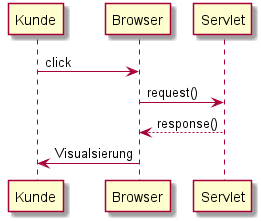

The diagram above was rendered by PlantUML. Its source (embedded in the PNG):
@startuml
Kunde -> Browser: click
Browser -> Servlet: request()
Servlet --> Browser: response()
Browser -> Kunde: Visualsierung
@enduml